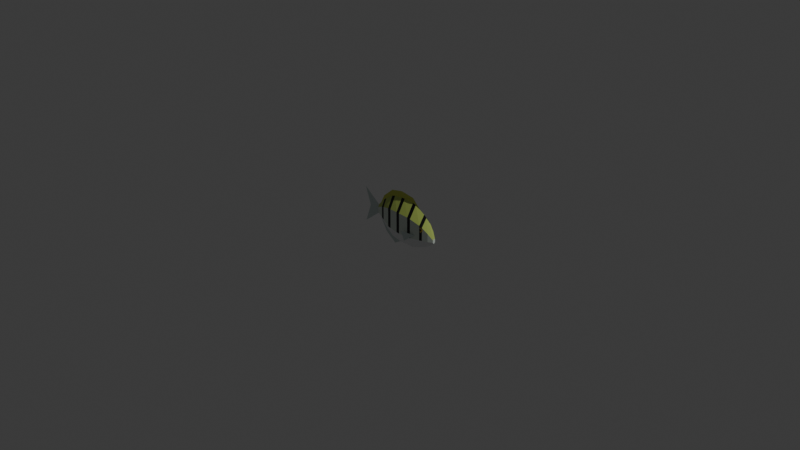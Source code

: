 # Source: SM_Fish_ConvictTang.blend  (saved by Blender 5.3.31; exported with 4.5.12 LTS)
import bpy
from mathutils import Matrix  # noqa: F401  (used for matrix-valued properties, if any)

bpy.ops.wm.read_factory_settings(use_empty=True)
scene = bpy.context.scene
scene.name = 'Scene'

# ---- collections
col_collection = bpy.data.collections.new('Collection'); scene.collection.children.link(col_collection)

# ---- materials (node trees are filled in below, after node groups)
mat_m_fish_preview = bpy.data.materials.new('M_Fish_Preview')

# ---- material node trees
mat_m_fish_preview.use_nodes = True; mat_m_fish_preview.node_tree.nodes.clear()
_N = mat_m_fish_preview.node_tree.nodes; _L = mat_m_fish_preview.node_tree.links
n0 = _N.new('ShaderNodeBsdfPrincipled'); n0.name = 'Principled BSDF'; n0.location = (-200, 100)
n0.inputs[10].default_value = 0.005
n1 = _N.new('ShaderNodeOutputMaterial'); n1.name = 'Material Output'; n1.location = (200, 100)
n2 = _N.new('ShaderNodeVertexColor'); n2.name = 'Color Attribute'; n2.location = (0, 0)
n2.layer_name = 'Col'
_L.new(n0.outputs[0], n1.inputs[0])
_L.new(n2.outputs[0], n0.inputs[0])
n1.is_active_output = True

# ---- world
world_world = bpy.data.worlds.new('World'); scene.world = world_world
world_world.use_nodes = True; world_world.node_tree.nodes.clear()
_N = world_world.node_tree.nodes; _L = world_world.node_tree.links
n0 = _N.new('ShaderNodeOutputWorld'); n0.name = 'World Output'; n0.location = (200, 100)
n1 = _N.new('ShaderNodeBackground'); n1.name = 'Background'; n1.location = (-200, 100)
n1.inputs[0].default_value = (0.05088, 0.05088, 0.05088, 1.0)
_L.new(n1.outputs[0], n0.inputs[0])
n0.is_active_output = True
world_world.color = (0.05088, 0.05088, 0.05088)
world_world.sun_shadow_jitter_overblur = 0.0

# ---- cameras
cam_camera = bpy.data.cameras.new('Camera')
cam_camera.clip_end = 100.0
cam_camera.ortho_scale = 7.314

# ---- lights
light_light = bpy.data.lights.new('Light', 'POINT')
light_light.energy = 1000.0
light_light.shadow_soft_size = 0.1

# ---- meshes
me_sm_fish_convicttang = bpy.data.meshes.new('SM_Fish_ConvictTang')
me_sm_fish_convicttang.from_pydata([(0.5, 0.0, -0.04), (0.5, 0.015, -0.0565), (0.5, 0.015, -0.0835), (0.5, 0.0, -0.1), (0.5, -0.015, -0.0835), (0.5, -0.015, -0.0565), (0.45, 0.0, 0.06), (0.45, 0.04, 0.005), (0.45, 0.04, -0.085), (0.45, 0.0, -0.14), (0.45, -0.04, -0.085), (0.45, -0.04, 0.005), (0.39, 0.0, 0.145), (0.39, 0.06, 0.057), (0.39, 0.06, -0.087), (0.39, 0.0, -0.175), (0.39, -0.06, -0.087), (0.39, -0.06, 0.057), (0.36, 0.0, 0.172), (0.36, 0.068, 0.073), (0.36, 0.068, -0.089), (0.36, 0.0, -0.188), (0.36, -0.068, -0.089), (0.36, -0.068, 0.073), (0.24, 0.0, 0.235), (0.24, 0.08, 0.1058), (0.24, 0.08, -0.1058), (0.24, 0.0, -0.235), (0.24, -0.08, -0.1058), (0.24, -0.08, 0.1058), (0.2, 0.0, 0.245), (0.2, 0.08, 0.1103), (0.2, 0.08, -0.1103), (0.2, 0.0, -0.245), (0.2, -0.08, -0.1103), (0.2, -0.08, 0.1103), (0.08, 0.0, 0.25), (0.08, 0.078, 0.1125), (0.08, 0.078, -0.1125), (0.08, 0.0, -0.25), (0.08, -0.078, -0.1125), (0.08, -0.078, 0.1125), (0.04, 0.0, 0.25), (0.04, 0.075, 0.1125), (0.04, 0.075, -0.1125), (0.04, 0.0, -0.25), (0.04, -0.075, -0.1125), (0.04, -0.075, 0.1125), (-0.06, 0.0, 0.235), (-0.06, 0.065, 0.1058), (-0.06, 0.065, -0.1058), (-0.06, 0.0, -0.235), (-0.06, -0.065, -0.1058), (-0.06, -0.065, 0.1058), (-0.1, 0.0, 0.225), (-0.1, 0.06, 0.1013), (-0.1, 0.06, -0.1013), (-0.1, 0.0, -0.225), (-0.1, -0.06, -0.1013), (-0.1, -0.06, 0.1013), (-0.19, 0.0, 0.165), (-0.19, 0.04, 0.077), (-0.19, 0.04, -0.067), (-0.19, 0.0, -0.155), (-0.19, -0.04, -0.067), (-0.19, -0.04, 0.077), (-0.22, 0.0, 0.143), (-0.22, 0.034, 0.06875), (-0.22, 0.034, -0.05275), (-0.22, 0.0, -0.127), (-0.22, -0.034, -0.05275), (-0.22, -0.034, 0.06875), (-0.3, 0.0, 0.06), (-0.3, 0.015, 0.0325), (-0.3, 0.015, -0.0125), (-0.3, 0.0, -0.04), (-0.3, -0.015, -0.0125), (-0.3, -0.015, 0.0325), (-0.3, 0.0, 0.055), (-0.3, 0.0, -0.035), (-0.5, 0.0, 0.2), (-0.43, 0.0, 0.01), (-0.5, 0.0, -0.19), (0.3, 0.0, 0.1995), (0.2, 0.0, 0.241), (0.04, 0.0, 0.246), (-0.1, 0.0, 0.221), (-0.22, 0.0, 0.139), (-0.27, 0.0, 0.08713), (0.3, 0.0, 0.2035), (0.2, 0.0, 0.3), (0.04, 0.0, 0.32), (-0.1, 0.0, 0.29), (-0.22, 0.0, 0.188), (-0.27, 0.0, 0.09112), (0.02, 0.0, -0.243), (-0.06, 0.0, -0.231), (-0.19, 0.0, -0.151), (-0.27, 0.0, -0.06863), (0.02, 0.0, -0.247), (-0.06, 0.0, -0.295), (-0.19, 0.0, -0.205), (-0.27, 0.0, -0.07262), (0.3, 0.079, -0.05), (0.17, 0.135, -0.03), (0.19, 0.115, -0.14), (0.405, 0.0665, 0.03), (0.375, 0.0665, 0.06), (0.345, 0.0665, 0.03), (0.375, 0.0665, 1.788e-09), (0.391, 0.0685, 0.03), (0.375, 0.0685, 0.046), (0.359, 0.0685, 0.03), (0.375, 0.0685, 0.014), (0.3, -0.079, -0.05), (0.17, -0.135, -0.03), (0.19, -0.115, -0.14), (0.405, -0.0665, 0.03), (0.375, -0.0665, 0.06), (0.345, -0.0665, 0.03), (0.375, -0.0665, 1.788e-09), (0.391, -0.0685, 0.03), (0.375, -0.0685, 0.046), (0.359, -0.0685, 0.03), (0.375, -0.0685, 0.014)], [], [(0, 1, 7, 6), (1, 2, 8, 7), (2, 3, 9, 8), (3, 4, 10, 9), (4, 5, 11, 10), (5, 0, 6, 11), (6, 7, 13, 12), (7, 8, 14, 13), (8, 9, 15, 14), (9, 10, 16, 15), (10, 11, 17, 16), (11, 6, 12, 17), (12, 13, 19, 18), (13, 14, 20, 19), (14, 15, 21, 20), (15, 16, 22, 21), (16, 17, 23, 22), (17, 12, 18, 23), (18, 19, 25, 24), (19, 20, 26, 25), (20, 21, 27, 26), (21, 22, 28, 27), (22, 23, 29, 28), (23, 18, 24, 29), (24, 25, 31, 30), (25, 26, 32, 31), (26, 27, 33, 32), (27, 28, 34, 33), (28, 29, 35, 34), (29, 24, 30, 35), (30, 31, 37, 36), (31, 32, 38, 37), (32, 33, 39, 38), (33, 34, 40, 39), (34, 35, 41, 40), (35, 30, 36, 41), (36, 37, 43, 42), (37, 38, 44, 43), (38, 39, 45, 44), (39, 40, 46, 45), (40, 41, 47, 46), (41, 36, 42, 47), (42, 43, 49, 48), (43, 44, 50, 49), (44, 45, 51, 50), (45, 46, 52, 51), (46, 47, 53, 52), (47, 42, 48, 53), (48, 49, 55, 54), (49, 50, 56, 55), (50, 51, 57, 56), (51, 52, 58, 57), (52, 53, 59, 58), (53, 48, 54, 59), (54, 55, 61, 60), (55, 56, 62, 61), (56, 57, 63, 62), (57, 58, 64, 63), (58, 59, 65, 64), (59, 54, 60, 65), (60, 61, 67, 66), (61, 62, 68, 67), (62, 63, 69, 68), (63, 64, 70, 69), (64, 65, 71, 70), (65, 60, 66, 71), (66, 67, 73, 72), (67, 68, 74, 73), (68, 69, 75, 74), (69, 70, 76, 75), (70, 71, 77, 76), (71, 66, 72, 77), (5, 4, 3, 2, 1, 0), (72, 73, 74, 75, 76, 77), (78, 80, 81), (78, 81, 79), (79, 81, 82), (83, 84, 90, 89), (84, 85, 91, 90), (85, 86, 92, 91), (86, 87, 93, 92), (87, 88, 94, 93), (95, 96, 100, 99), (96, 97, 101, 100), (97, 98, 102, 101), (103, 105, 104), (109, 108, 107, 106), (113, 110, 111, 112), (114, 116, 115), (117, 118, 119, 120), (121, 122, 123, 124)])
_ca = me_sm_fish_convicttang.color_attributes.new('Col', 'BYTE_COLOR', 'CORNER')
_ca.data.foreach_set('color', [0.5089, 0.6376, 0.147, 1.0, 0.5089, 0.6376, 0.147, 1.0, 0.5089, 0.6376, 0.147, 1.0, 0.5089, 0.6376, 0.147, 1.0, 0.7084, 0.7913, 0.7084, 1.0, 0.7084, 0.7913, 0.7084, 1.0, 0.7084, 0.7913, 0.7084, 1.0, 0.7084, 0.7913, 0.7084, 1.0, 0.8714, 0.8879, 0.8879, 1.0, 0.8714, 0.8879, 0.8879, 1.0, 0.8714, 0.8879, 0.8879, 1.0, 0.8714, 0.8879, 0.8879, 1.0, 0.8714, 0.8879, 0.8879, 1.0, 0.8714, 0.8879, 0.8879, 1.0, 0.8714, 0.8879, 0.8879, 1.0, 0.8714, 0.8879, 0.8879, 1.0, 0.7084, 0.7913, 0.7084, 1.0, 0.7084, 0.7913, 0.7084, 1.0, 0.7084, 0.7913, 0.7084, 1.0, 0.7084, 0.7913, 0.7084, 1.0, 0.5089, 0.6376, 0.147, 1.0, 0.5089, 0.6376, 0.147, 1.0, 0.5089, 0.6376, 0.147, 1.0, 0.5089, 0.6376, 0.147, 1.0, 0.5089, 0.6376, 0.147, 1.0, 0.5089, 0.6376, 0.147, 1.0, 0.5089, 0.6376, 0.147, 1.0, 0.5089, 0.6376, 0.147, 1.0, 0.7084, 0.7913, 0.7084, 1.0, 0.7084, 0.7913, 0.7084, 1.0, 0.7084, 0.7913, 0.7084, 1.0, 0.7084, 0.7913, 0.7084, 1.0, 0.8714, 0.8879, 0.8879, 1.0, 0.8714, 0.8879, 0.8879, 1.0, 0.8714, 0.8879, 0.8879, 1.0, 0.8714, 0.8879, 0.8879, 1.0, 0.8714, 0.8879, 0.8879, 1.0, 0.8714, 0.8879, 0.8879, 1.0, 0.8714, 0.8879, 0.8879, 1.0, 0.8714, 0.8879, 0.8879, 1.0, 0.7084, 0.7913, 0.7084, 1.0, 0.7084, 0.7913, 0.7084, 1.0, 0.7084, 0.7913, 0.7084, 1.0, 0.7084, 0.7913, 0.7084, 1.0, 0.5089, 0.6376, 0.147, 1.0, 0.5089, 0.6376, 0.147, 1.0, 0.5089, 0.6376, 0.147, 1.0, 0.5089, 0.6376, 0.147, 1.0, 0.002428, 0.002428, 0.002732, 1.0, 0.002428, 0.002428, 0.002732, 1.0, 0.002428, 0.002428, 0.002732, 1.0, 0.002428, 0.002428, 0.002732, 1.0, 0.002428, 0.002428, 0.002732, 1.0, 0.002428, 0.002428, 0.002732, 1.0, 0.002428, 0.002428, 0.002732, 1.0, 0.002428, 0.002428, 0.002732, 1.0, 0.8714, 0.8879, 0.8879, 1.0, 0.8714, 0.8879, 0.8879, 1.0, 0.8714, 0.8879, 0.8879, 1.0, 0.8714, 0.8879, 0.8879, 1.0, 0.8714, 0.8879, 0.8879, 1.0, 0.8714, 0.8879, 0.8879, 1.0, 0.8714, 0.8879, 0.8879, 1.0, 0.8714, 0.8879, 0.8879, 1.0, 0.002428, 0.002428, 0.002732, 1.0, 0.002428, 0.002428, 0.002732, 1.0, 0.002428, 0.002428, 0.002732, 1.0, 0.002428, 0.002428, 0.002732, 1.0, 0.002428, 0.002428, 0.002732, 1.0, 0.002428, 0.002428, 0.002732, 1.0, 0.002428, 0.002428, 0.002732, 1.0, 0.002428, 0.002428, 0.002732, 1.0, 0.5089, 0.6376, 0.147, 1.0, 0.5089, 0.6376, 0.147, 1.0, 0.5089, 0.6376, 0.147, 1.0, 0.5089, 0.6376, 0.147, 1.0, 0.7084, 0.7913, 0.7084, 1.0, 0.7084, 0.7913, 0.7084, 1.0, 0.7084, 0.7913, 0.7084, 1.0, 0.7084, 0.7913, 0.7084, 1.0, 0.8714, 0.8879, 0.8879, 1.0, 0.8714, 0.8879, 0.8879, 1.0, 0.8714, 0.8879, 0.8879, 1.0, 0.8714, 0.8879, 0.8879, 1.0, 0.8714, 0.8879, 0.8879, 1.0, 0.8714, 0.8879, 0.8879, 1.0, 0.8714, 0.8879, 0.8879, 1.0, 0.8714, 0.8879, 0.8879, 1.0, 0.7084, 0.7913, 0.7084, 1.0, 0.7084, 0.7913, 0.7084, 1.0, 0.7084, 0.7913, 0.7084, 1.0, 0.7084, 0.7913, 0.7084, 1.0, 0.5089, 0.6376, 0.147, 1.0, 0.5089, 0.6376, 0.147, 1.0, 0.5089, 0.6376, 0.147, 1.0, 0.5089, 0.6376, 0.147, 1.0, 0.002428, 0.002428, 0.002732, 1.0, 0.002428, 0.002428, 0.002732, 1.0, 0.002428, 0.002428, 0.002732, 1.0, 0.002428, 0.002428, 0.002732, 1.0, 0.002428, 0.002428, 0.002732, 1.0, 0.002428, 0.002428, 0.002732, 1.0, 0.002428, 0.002428, 0.002732, 1.0, 0.002428, 0.002428, 0.002732, 1.0, 0.8714, 0.8879, 0.8879, 1.0, 0.8714, 0.8879, 0.8879, 1.0, 0.8714, 0.8879, 0.8879, 1.0, 0.8714, 0.8879, 0.8879, 1.0, 0.8714, 0.8879, 0.8879, 1.0, 0.8714, 0.8879, 0.8879, 1.0, 0.8714, 0.8879, 0.8879, 1.0, 0.8714, 0.8879, 0.8879, 1.0, 0.002428, 0.002428, 0.002732, 1.0, 0.002428, 0.002428, 0.002732, 1.0, 0.002428, 0.002428, 0.002732, 1.0, 0.002428, 0.002428, 0.002732, 1.0, 0.002428, 0.002428, 0.002732, 1.0, 0.002428, 0.002428, 0.002732, 1.0, 0.002428, 0.002428, 0.002732, 1.0, 0.002428, 0.002428, 0.002732, 1.0, 0.5089, 0.6376, 0.147, 1.0, 0.5089, 0.6376, 0.147, 1.0, 0.5089, 0.6376, 0.147, 1.0, 0.5089, 0.6376, 0.147, 1.0, 0.7084, 0.7913, 0.7084, 1.0, 0.7084, 0.7913, 0.7084, 1.0, 0.7084, 0.7913, 0.7084, 1.0, 0.7084, 0.7913, 0.7084, 1.0, 0.8714, 0.8879, 0.8879, 1.0, 0.8714, 0.8879, 0.8879, 1.0, 0.8714, 0.8879, 0.8879, 1.0, 0.8714, 0.8879, 0.8879, 1.0, 0.8714, 0.8879, 0.8879, 1.0, 0.8714, 0.8879, 0.8879, 1.0, 0.8714, 0.8879, 0.8879, 1.0, 0.8714, 0.8879, 0.8879, 1.0, 0.7084, 0.7913, 0.7084, 1.0, 0.7084, 0.7913, 0.7084, 1.0, 0.7084, 0.7913, 0.7084, 1.0, 0.7084, 0.7913, 0.7084, 1.0, 0.5089, 0.6376, 0.147, 1.0, 0.5089, 0.6376, 0.147, 1.0, 0.5089, 0.6376, 0.147, 1.0, 0.5089, 0.6376, 0.147, 1.0, 0.002428, 0.002428, 0.002732, 1.0, 0.002428, 0.002428, 0.002732, 1.0, 0.002428, 0.002428, 0.002732, 1.0, 0.002428, 0.002428, 0.002732, 1.0, 0.002428, 0.002428, 0.002732, 1.0, 0.002428, 0.002428, 0.002732, 1.0, 0.002428, 0.002428, 0.002732, 1.0, 0.002428, 0.002428, 0.002732, 1.0, 0.8714, 0.8879, 0.8879, 1.0, 0.8714, 0.8879, 0.8879, 1.0, 0.8714, 0.8879, 0.8879, 1.0, 0.8714, 0.8879, 0.8879, 1.0, 0.8714, 0.8879, 0.8879, 1.0, 0.8714, 0.8879, 0.8879, 1.0, 0.8714, 0.8879, 0.8879, 1.0, 0.8714, 0.8879, 0.8879, 1.0, 0.002428, 0.002428, 0.002732, 1.0, 0.002428, 0.002428, 0.002732, 1.0, 0.002428, 0.002428, 0.002732, 1.0, 0.002428, 0.002428, 0.002732, 1.0, 0.002428, 0.002428, 0.002732, 1.0, 0.002428, 0.002428, 0.002732, 1.0, 0.002428, 0.002428, 0.002732, 1.0, 0.002428, 0.002428, 0.002732, 1.0, 0.5089, 0.6376, 0.147, 1.0, 0.5089, 0.6376, 0.147, 1.0, 0.5089, 0.6376, 0.147, 1.0, 0.5089, 0.6376, 0.147, 1.0, 0.7084, 0.7913, 0.7084, 1.0, 0.7084, 0.7913, 0.7084, 1.0, 0.7084, 0.7913, 0.7084, 1.0, 0.7084, 0.7913, 0.7084, 1.0, 0.8714, 0.8879, 0.8879, 1.0, 0.8714, 0.8879, 0.8879, 1.0, 0.8714, 0.8879, 0.8879, 1.0, 0.8714, 0.8879, 0.8879, 1.0, 0.8714, 0.8879, 0.8879, 1.0, 0.8714, 0.8879, 0.8879, 1.0, 0.8714, 0.8879, 0.8879, 1.0, 0.8714, 0.8879, 0.8879, 1.0, 0.7084, 0.7913, 0.7084, 1.0, 0.7084, 0.7913, 0.7084, 1.0, 0.7084, 0.7913, 0.7084, 1.0, 0.7084, 0.7913, 0.7084, 1.0, 0.5089, 0.6376, 0.147, 1.0, 0.5089, 0.6376, 0.147, 1.0, 0.5089, 0.6376, 0.147, 1.0, 0.5089, 0.6376, 0.147, 1.0, 0.002428, 0.002428, 0.002732, 1.0, 0.002428, 0.002428, 0.002732, 1.0, 0.002428, 0.002428, 0.002732, 1.0, 0.002428, 0.002428, 0.002732, 1.0, 0.002428, 0.002428, 0.002732, 1.0, 0.002428, 0.002428, 0.002732, 1.0, 0.002428, 0.002428, 0.002732, 1.0, 0.002428, 0.002428, 0.002732, 1.0, 0.8714, 0.8879, 0.8879, 1.0, 0.8714, 0.8879, 0.8879, 1.0, 0.8714, 0.8879, 0.8879, 1.0, 0.8714, 0.8879, 0.8879, 1.0, 0.8714, 0.8879, 0.8879, 1.0, 0.8714, 0.8879, 0.8879, 1.0, 0.8714, 0.8879, 0.8879, 1.0, 0.8714, 0.8879, 0.8879, 1.0, 0.002428, 0.002428, 0.002732, 1.0, 0.002428, 0.002428, 0.002732, 1.0, 0.002428, 0.002428, 0.002732, 1.0, 0.002428, 0.002428, 0.002732, 1.0, 0.002428, 0.002428, 0.002732, 1.0, 0.002428, 0.002428, 0.002732, 1.0, 0.002428, 0.002428, 0.002732, 1.0, 0.002428, 0.002428, 0.002732, 1.0, 0.5089, 0.6376, 0.147, 1.0, 0.5089, 0.6376, 0.147, 1.0, 0.5089, 0.6376, 0.147, 1.0, 0.5089, 0.6376, 0.147, 1.0, 0.7084, 0.7913, 0.7084, 1.0, 0.7084, 0.7913, 0.7084, 1.0, 0.7084, 0.7913, 0.7084, 1.0, 0.7084, 0.7913, 0.7084, 1.0, 0.8714, 0.8879, 0.8879, 1.0, 0.8714, 0.8879, 0.8879, 1.0, 0.8714, 0.8879, 0.8879, 1.0, 0.8714, 0.8879, 0.8879, 1.0, 0.8714, 0.8879, 0.8879, 1.0, 0.8714, 0.8879, 0.8879, 1.0, 0.8714, 0.8879, 0.8879, 1.0, 0.8714, 0.8879, 0.8879, 1.0, 0.7084, 0.7913, 0.7084, 1.0, 0.7084, 0.7913, 0.7084, 1.0, 0.7084, 0.7913, 0.7084, 1.0, 0.7084, 0.7913, 0.7084, 1.0, 0.5089, 0.6376, 0.147, 1.0, 0.5089, 0.6376, 0.147, 1.0, 0.5089, 0.6376, 0.147, 1.0, 0.5089, 0.6376, 0.147, 1.0, 0.002428, 0.002428, 0.002732, 1.0, 0.002428, 0.002428, 0.002732, 1.0, 0.002428, 0.002428, 0.002732, 1.0, 0.002428, 0.002428, 0.002732, 1.0, 0.002428, 0.002428, 0.002732, 1.0, 0.002428, 0.002428, 0.002732, 1.0, 0.002428, 0.002428, 0.002732, 1.0, 0.002428, 0.002428, 0.002732, 1.0, 0.8714, 0.8879, 0.8879, 1.0, 0.8714, 0.8879, 0.8879, 1.0, 0.8714, 0.8879, 0.8879, 1.0, 0.8714, 0.8879, 0.8879, 1.0, 0.8714, 0.8879, 0.8879, 1.0, 0.8714, 0.8879, 0.8879, 1.0, 0.8714, 0.8879, 0.8879, 1.0, 0.8714, 0.8879, 0.8879, 1.0, 0.002428, 0.002428, 0.002732, 1.0, 0.002428, 0.002428, 0.002732, 1.0, 0.002428, 0.002428, 0.002732, 1.0, 0.002428, 0.002428, 0.002732, 1.0, 0.002428, 0.002428, 0.002732, 1.0, 0.002428, 0.002428, 0.002732, 1.0, 0.002428, 0.002428, 0.002732, 1.0, 0.002428, 0.002428, 0.002732, 1.0, 0.5089, 0.6376, 0.147, 1.0, 0.5089, 0.6376, 0.147, 1.0, 0.5089, 0.6376, 0.147, 1.0, 0.5089, 0.6376, 0.147, 1.0, 0.7084, 0.7913, 0.7084, 1.0, 0.7084, 0.7913, 0.7084, 1.0, 0.7084, 0.7913, 0.7084, 1.0, 0.7084, 0.7913, 0.7084, 1.0, 0.8714, 0.8879, 0.8879, 1.0, 0.8714, 0.8879, 0.8879, 1.0, 0.8714, 0.8879, 0.8879, 1.0, 0.8714, 0.8879, 0.8879, 1.0, 0.8714, 0.8879, 0.8879, 1.0, 0.8714, 0.8879, 0.8879, 1.0, 0.8714, 0.8879, 0.8879, 1.0, 0.8714, 0.8879, 0.8879, 1.0, 0.7084, 0.7913, 0.7084, 1.0, 0.7084, 0.7913, 0.7084, 1.0, 0.7084, 0.7913, 0.7084, 1.0, 0.7084, 0.7913, 0.7084, 1.0, 0.5089, 0.6376, 0.147, 1.0, 0.5089, 0.6376, 0.147, 1.0, 0.5089, 0.6376, 0.147, 1.0, 0.5089, 0.6376, 0.147, 1.0, 0.7084, 0.7913, 0.7084, 1.0, 0.7084, 0.7913, 0.7084, 1.0, 0.7084, 0.7913, 0.7084, 1.0, 0.7084, 0.7913, 0.7084, 1.0, 0.7084, 0.7913, 0.7084, 1.0, 0.7084, 0.7913, 0.7084, 1.0, 0.002428, 0.002428, 0.002732, 1.0, 0.002428, 0.002428, 0.002732, 1.0, 0.002428, 0.002428, 0.002732, 1.0, 0.002428, 0.002428, 0.002732, 1.0, 0.002428, 0.002428, 0.002732, 1.0, 0.002428, 0.002428, 0.002732, 1.0, 0.6038, 0.6939, 0.6724, 1.0, 0.6038, 0.6939, 0.6724, 1.0, 0.6038, 0.6939, 0.6724, 1.0, 0.6038, 0.6939, 0.6724, 1.0, 0.6038, 0.6939, 0.6724, 1.0, 0.6038, 0.6939, 0.6724, 1.0, 0.6038, 0.6939, 0.6724, 1.0, 0.6038, 0.6939, 0.6724, 1.0, 0.6038, 0.6939, 0.6724, 1.0, 0.6038, 0.6724, 0.107, 1.0, 0.6038, 0.6724, 0.107, 1.0, 0.6038, 0.6724, 0.107, 1.0, 0.6038, 0.6724, 0.107, 1.0, 0.6038, 0.6724, 0.107, 1.0, 0.6038, 0.6724, 0.107, 1.0, 0.6038, 0.6724, 0.107, 1.0, 0.6038, 0.6724, 0.107, 1.0, 0.6038, 0.6724, 0.107, 1.0, 0.6038, 0.6724, 0.107, 1.0, 0.6038, 0.6724, 0.107, 1.0, 0.6038, 0.6724, 0.107, 1.0, 0.6038, 0.6724, 0.107, 1.0, 0.6038, 0.6724, 0.107, 1.0, 0.6038, 0.6724, 0.107, 1.0, 0.6038, 0.6724, 0.107, 1.0, 0.6038, 0.6724, 0.107, 1.0, 0.6038, 0.6724, 0.107, 1.0, 0.6038, 0.6724, 0.107, 1.0, 0.6038, 0.6724, 0.107, 1.0, 0.6038, 0.6939, 0.6724, 1.0, 0.6038, 0.6939, 0.6724, 1.0, 0.6038, 0.6939, 0.6724, 1.0, 0.6038, 0.6939, 0.6724, 1.0, 0.6038, 0.6939, 0.6724, 1.0, 0.6038, 0.6939, 0.6724, 1.0, 0.6038, 0.6939, 0.6724, 1.0, 0.6038, 0.6939, 0.6724, 1.0, 0.6038, 0.6939, 0.6724, 1.0, 0.6038, 0.6939, 0.6724, 1.0, 0.6038, 0.6939, 0.6724, 1.0, 0.6038, 0.6939, 0.6724, 1.0, 0.6038, 0.6939, 0.6724, 1.0, 0.6038, 0.6939, 0.6724, 1.0, 0.6038, 0.6939, 0.6724, 1.0, 0.8308, 0.5089, 0.02732, 1.0, 0.8308, 0.5089, 0.02732, 1.0, 0.8308, 0.5089, 0.02732, 1.0, 0.8308, 0.5089, 0.02732, 1.0, 0.002428, 0.002428, 0.002732, 1.0, 0.002428, 0.002428, 0.002732, 1.0, 0.002428, 0.002428, 0.002732, 1.0, 0.002428, 0.002428, 0.002732, 1.0, 0.6038, 0.6939, 0.6724, 1.0, 0.6038, 0.6939, 0.6724, 1.0, 0.6038, 0.6939, 0.6724, 1.0, 0.8308, 0.5089, 0.02732, 1.0, 0.8308, 0.5089, 0.02732, 1.0, 0.8308, 0.5089, 0.02732, 1.0, 0.8308, 0.5089, 0.02732, 1.0, 0.002428, 0.002428, 0.002732, 1.0, 0.002428, 0.002428, 0.002732, 1.0, 0.002428, 0.002428, 0.002732, 1.0, 0.002428, 0.002428, 0.002732, 1.0])
me_sm_fish_convicttang.materials.append(mat_m_fish_preview)
me_sm_fish_convicttang.update()

# ---- objects
ob_sm_fish_convicttang = bpy.data.objects.new('SM_Fish_ConvictTang', me_sm_fish_convicttang)
ob_light = bpy.data.objects.new('Light', light_light)
ob_camera = bpy.data.objects.new('Camera', cam_camera)

# ---- transforms, parenting, visibility, modifiers, constraints
ob_sm_fish_convicttang.location = (0.0, 0.0, 0.0)
ob_light.location = (4.076, 1.005, 5.904)
ob_light.rotation_euler = (0.6503, 0.05522, 1.866)
ob_light.lock_rotations_4d = False
ob_light.empty_display_type = 'ARROWS'
ob_light.color = (0.0, 0.0, 0.0, 0.0)
ob_light.lineart.crease_threshold = 0.0
ob_camera.location = (7.359, -6.926, 4.958)
ob_camera.rotation_euler = (1.109, 0.0, 0.8149)
ob_camera.lock_rotations_4d = False
ob_camera.empty_display_type = 'ARROWS'
ob_camera.color = (0.0, 0.0, 0.0, 0.0)
ob_camera.display_type = 'WIRE'
ob_camera.lineart.crease_threshold = 0.0

# ---- collection membership
scene.collection.objects.link(ob_sm_fish_convicttang)
col_collection.objects.link(ob_light)
col_collection.objects.link(ob_camera)

# ---- scene / render settings (as saved in the file)
scene.camera = ob_camera
scene.frame_start = 1; scene.frame_end = 250; scene.frame_set(77)
scene.render.engine = 'BLENDER_EEVEE_NEXT'
scene.render.bake_bias = 0.0
scene.render.bake_samples = 0
scene.render.compositor_device = 'GPU'
scene.eevee.use_volume_custom_range = False
scene.eevee.fast_gi_thickness_near = 0.1
scene.eevee.fast_gi_thickness_far = 0.0
scene.eevee.ray_tracing_options.screen_trace_thickness = 0.1
bpy.context.view_layer.update()
